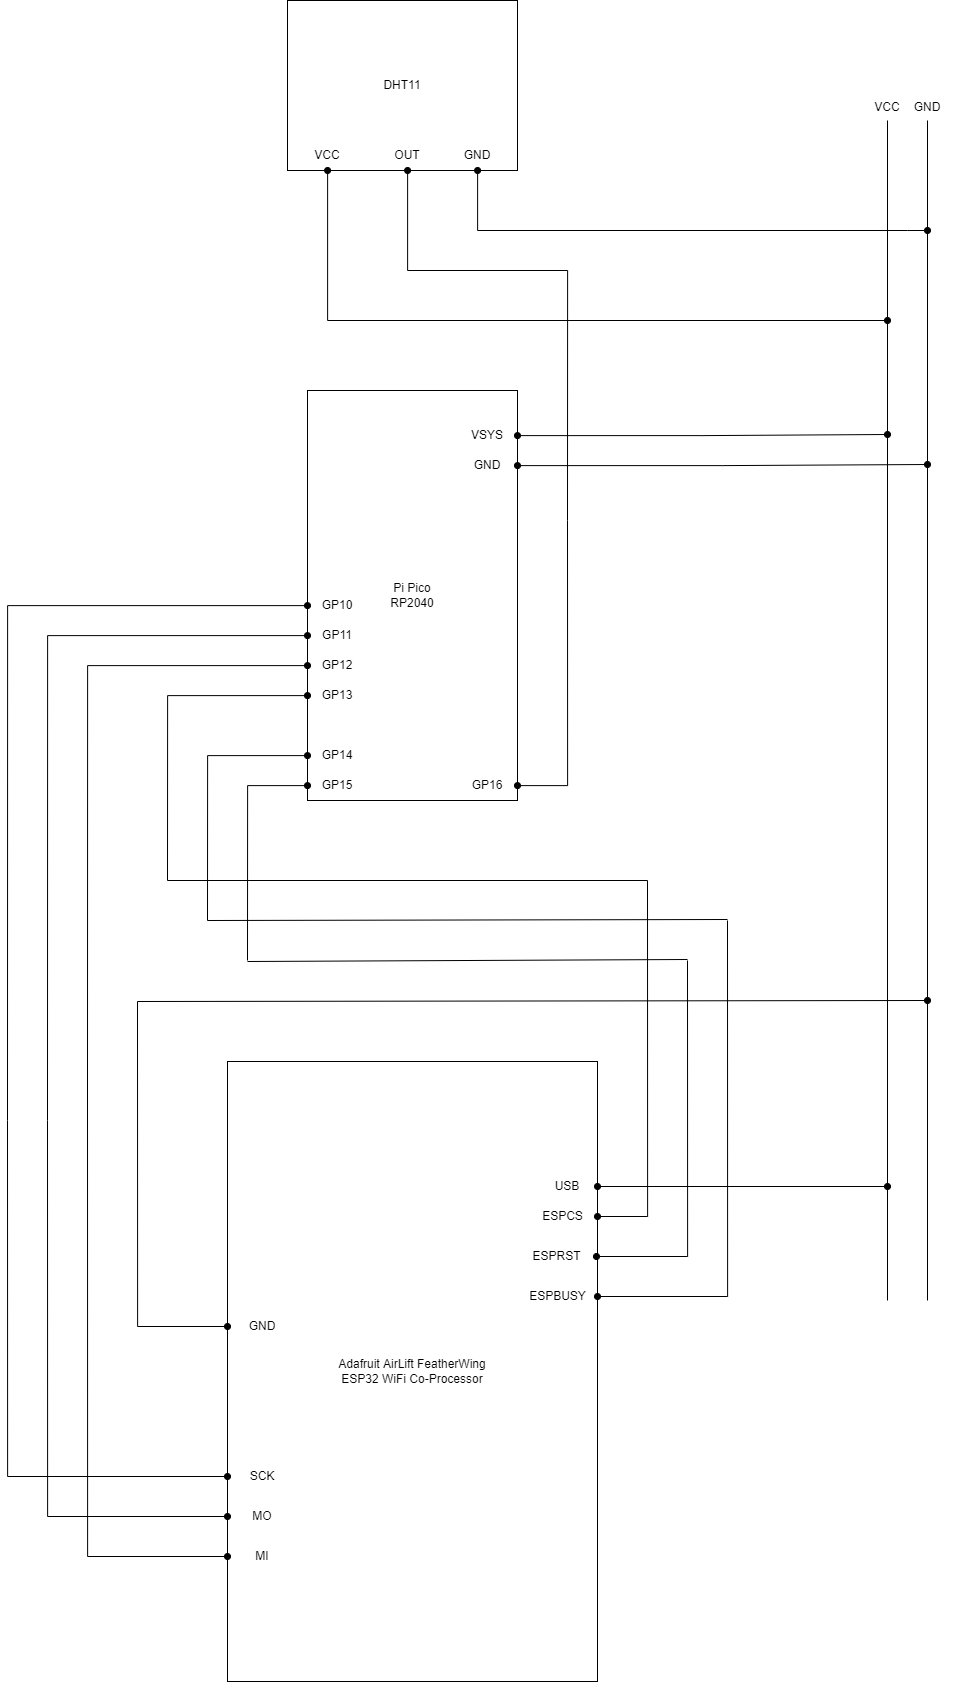

The diagram above was exported from draw.io. Its source (the exported page's mxGraphModel, read from the mxfile embedded in the PNG):
<mxGraphModel dx="2307" dy="2292" grid="1" gridSize="10" guides="1" tooltips="1" connect="1" arrows="1" fold="1" page="1" pageScale="1" pageWidth="1100" pageHeight="850" background="none" math="0" shadow="0">
  <root>
    <mxCell id="0" />
    <mxCell id="1" parent="0" />
    <mxCell id="zNruTTEhOMfK62uUkQB5-1" value="Pi Pico&lt;br&gt;RP2040" style="rounded=0;whiteSpace=wrap;html=1;" vertex="1" parent="1">
      <mxGeometry x="580" y="190" width="210" height="410" as="geometry" />
    </mxCell>
    <mxCell id="zNruTTEhOMfK62uUkQB5-3" value="Adafruit AirLift FeatherWing&lt;br&gt;ESP32 WiFi Co-Processor" style="rounded=0;whiteSpace=wrap;html=1;" vertex="1" parent="1">
      <mxGeometry x="500" y="861" width="370" height="620" as="geometry" />
    </mxCell>
    <mxCell id="zNruTTEhOMfK62uUkQB5-49" style="edgeStyle=orthogonalEdgeStyle;rounded=0;orthogonalLoop=1;jettySize=auto;html=1;startArrow=oval;startFill=1;endArrow=oval;endFill=1;" edge="1" parent="1" source="zNruTTEhOMfK62uUkQB5-5">
      <mxGeometry relative="1" as="geometry">
        <mxPoint x="1200" y="264" as="targetPoint" />
      </mxGeometry>
    </mxCell>
    <mxCell id="zNruTTEhOMfK62uUkQB5-5" value="GND" style="text;html=1;strokeColor=none;fillColor=none;align=center;verticalAlign=middle;whiteSpace=wrap;rounded=0;" vertex="1" parent="1">
      <mxGeometry x="730" y="250" width="60" height="30" as="geometry" />
    </mxCell>
    <mxCell id="zNruTTEhOMfK62uUkQB5-48" style="edgeStyle=orthogonalEdgeStyle;rounded=0;orthogonalLoop=1;jettySize=auto;html=1;startArrow=oval;startFill=1;endArrow=oval;endFill=1;" edge="1" parent="1" source="zNruTTEhOMfK62uUkQB5-6">
      <mxGeometry relative="1" as="geometry">
        <mxPoint x="1160" y="234" as="targetPoint" />
      </mxGeometry>
    </mxCell>
    <mxCell id="zNruTTEhOMfK62uUkQB5-6" value="VSYS" style="text;html=1;strokeColor=none;fillColor=none;align=center;verticalAlign=middle;whiteSpace=wrap;rounded=0;" vertex="1" parent="1">
      <mxGeometry x="730" y="220" width="60" height="30" as="geometry" />
    </mxCell>
    <mxCell id="zNruTTEhOMfK62uUkQB5-70" style="edgeStyle=orthogonalEdgeStyle;rounded=0;orthogonalLoop=1;jettySize=auto;html=1;startArrow=oval;startFill=1;endArrow=none;endFill=0;" edge="1" parent="1" source="zNruTTEhOMfK62uUkQB5-7">
      <mxGeometry relative="1" as="geometry">
        <mxPoint x="520" y="760" as="targetPoint" />
      </mxGeometry>
    </mxCell>
    <mxCell id="zNruTTEhOMfK62uUkQB5-7" value="GP15" style="text;html=1;strokeColor=none;fillColor=none;align=center;verticalAlign=middle;whiteSpace=wrap;rounded=0;" vertex="1" parent="1">
      <mxGeometry x="580" y="570" width="60" height="30" as="geometry" />
    </mxCell>
    <mxCell id="zNruTTEhOMfK62uUkQB5-68" style="edgeStyle=orthogonalEdgeStyle;rounded=0;orthogonalLoop=1;jettySize=auto;html=1;startArrow=oval;startFill=1;endArrow=none;endFill=0;" edge="1" parent="1" source="zNruTTEhOMfK62uUkQB5-15">
      <mxGeometry relative="1" as="geometry">
        <mxPoint x="480" y="720" as="targetPoint" />
      </mxGeometry>
    </mxCell>
    <mxCell id="zNruTTEhOMfK62uUkQB5-15" value="GP14" style="text;html=1;strokeColor=none;fillColor=none;align=center;verticalAlign=middle;whiteSpace=wrap;rounded=0;" vertex="1" parent="1">
      <mxGeometry x="580" y="540" width="60" height="30" as="geometry" />
    </mxCell>
    <mxCell id="zNruTTEhOMfK62uUkQB5-66" style="edgeStyle=orthogonalEdgeStyle;rounded=0;orthogonalLoop=1;jettySize=auto;html=1;startArrow=oval;startFill=1;endArrow=none;endFill=0;" edge="1" parent="1" source="zNruTTEhOMfK62uUkQB5-16">
      <mxGeometry relative="1" as="geometry">
        <mxPoint x="280" y="920" as="targetPoint" />
      </mxGeometry>
    </mxCell>
    <mxCell id="zNruTTEhOMfK62uUkQB5-16" value="GP10" style="text;html=1;strokeColor=none;fillColor=none;align=center;verticalAlign=middle;whiteSpace=wrap;rounded=0;" vertex="1" parent="1">
      <mxGeometry x="580" y="390" width="60" height="30" as="geometry" />
    </mxCell>
    <mxCell id="zNruTTEhOMfK62uUkQB5-65" style="edgeStyle=orthogonalEdgeStyle;rounded=0;orthogonalLoop=1;jettySize=auto;html=1;startArrow=oval;startFill=1;endArrow=none;endFill=0;" edge="1" parent="1" source="zNruTTEhOMfK62uUkQB5-17">
      <mxGeometry relative="1" as="geometry">
        <mxPoint x="320" y="920" as="targetPoint" />
      </mxGeometry>
    </mxCell>
    <mxCell id="zNruTTEhOMfK62uUkQB5-17" value="GP11" style="text;html=1;strokeColor=none;fillColor=none;align=center;verticalAlign=middle;whiteSpace=wrap;rounded=0;" vertex="1" parent="1">
      <mxGeometry x="580" y="420" width="60" height="30" as="geometry" />
    </mxCell>
    <mxCell id="zNruTTEhOMfK62uUkQB5-67" style="edgeStyle=orthogonalEdgeStyle;rounded=0;orthogonalLoop=1;jettySize=auto;html=1;startArrow=oval;startFill=1;endArrow=none;endFill=0;" edge="1" parent="1" source="zNruTTEhOMfK62uUkQB5-18">
      <mxGeometry relative="1" as="geometry">
        <mxPoint x="360" y="890" as="targetPoint" />
      </mxGeometry>
    </mxCell>
    <mxCell id="zNruTTEhOMfK62uUkQB5-18" value="GP12" style="text;html=1;strokeColor=none;fillColor=none;align=center;verticalAlign=middle;whiteSpace=wrap;rounded=0;" vertex="1" parent="1">
      <mxGeometry x="580" y="450" width="60" height="30" as="geometry" />
    </mxCell>
    <mxCell id="zNruTTEhOMfK62uUkQB5-69" style="edgeStyle=orthogonalEdgeStyle;rounded=0;orthogonalLoop=1;jettySize=auto;html=1;startArrow=oval;startFill=1;endArrow=none;endFill=0;" edge="1" parent="1" source="zNruTTEhOMfK62uUkQB5-19">
      <mxGeometry relative="1" as="geometry">
        <mxPoint x="440" y="680" as="targetPoint" />
      </mxGeometry>
    </mxCell>
    <mxCell id="zNruTTEhOMfK62uUkQB5-19" value="GP13" style="text;html=1;strokeColor=none;fillColor=none;align=center;verticalAlign=middle;whiteSpace=wrap;rounded=0;" vertex="1" parent="1">
      <mxGeometry x="580" y="480" width="60" height="30" as="geometry" />
    </mxCell>
    <mxCell id="zNruTTEhOMfK62uUkQB5-52" style="edgeStyle=orthogonalEdgeStyle;rounded=0;orthogonalLoop=1;jettySize=auto;html=1;startArrow=oval;startFill=1;endArrow=none;endFill=0;" edge="1" parent="1" source="zNruTTEhOMfK62uUkQB5-23">
      <mxGeometry relative="1" as="geometry">
        <mxPoint x="960" y="760" as="targetPoint" />
      </mxGeometry>
    </mxCell>
    <mxCell id="zNruTTEhOMfK62uUkQB5-23" value="ESPRST" style="text;html=1;strokeColor=none;fillColor=none;align=center;verticalAlign=middle;whiteSpace=wrap;rounded=0;" vertex="1" parent="1">
      <mxGeometry x="790" y="1041" width="79" height="30" as="geometry" />
    </mxCell>
    <mxCell id="zNruTTEhOMfK62uUkQB5-85" style="edgeStyle=orthogonalEdgeStyle;rounded=1;jumpStyle=none;orthogonalLoop=1;jettySize=auto;html=1;startArrow=oval;startFill=1;endArrow=oval;endFill=1;" edge="1" parent="1" source="zNruTTEhOMfK62uUkQB5-24">
      <mxGeometry relative="1" as="geometry">
        <mxPoint x="1160" y="986" as="targetPoint" />
      </mxGeometry>
    </mxCell>
    <mxCell id="zNruTTEhOMfK62uUkQB5-24" value="USB" style="text;html=1;strokeColor=none;fillColor=none;align=center;verticalAlign=middle;whiteSpace=wrap;rounded=0;" vertex="1" parent="1">
      <mxGeometry x="810" y="971" width="60" height="30" as="geometry" />
    </mxCell>
    <mxCell id="zNruTTEhOMfK62uUkQB5-51" style="edgeStyle=orthogonalEdgeStyle;rounded=0;orthogonalLoop=1;jettySize=auto;html=1;startArrow=oval;startFill=1;endArrow=none;endFill=0;" edge="1" parent="1" source="zNruTTEhOMfK62uUkQB5-25">
      <mxGeometry relative="1" as="geometry">
        <mxPoint x="920" y="680" as="targetPoint" />
      </mxGeometry>
    </mxCell>
    <mxCell id="zNruTTEhOMfK62uUkQB5-25" value="ESPCS" style="text;html=1;strokeColor=none;fillColor=none;align=center;verticalAlign=middle;whiteSpace=wrap;rounded=0;" vertex="1" parent="1">
      <mxGeometry x="801" y="1001" width="69" height="30" as="geometry" />
    </mxCell>
    <mxCell id="zNruTTEhOMfK62uUkQB5-53" style="edgeStyle=orthogonalEdgeStyle;rounded=0;orthogonalLoop=1;jettySize=auto;html=1;startArrow=oval;startFill=1;endArrow=none;endFill=0;" edge="1" parent="1" source="zNruTTEhOMfK62uUkQB5-35">
      <mxGeometry relative="1" as="geometry">
        <mxPoint x="1000" y="720" as="targetPoint" />
      </mxGeometry>
    </mxCell>
    <mxCell id="zNruTTEhOMfK62uUkQB5-35" value="ESPBUSY" style="text;html=1;strokeColor=none;fillColor=none;align=center;verticalAlign=middle;whiteSpace=wrap;rounded=0;" vertex="1" parent="1">
      <mxGeometry x="791" y="1081" width="79" height="30" as="geometry" />
    </mxCell>
    <mxCell id="zNruTTEhOMfK62uUkQB5-56" style="edgeStyle=orthogonalEdgeStyle;rounded=0;orthogonalLoop=1;jettySize=auto;html=1;startArrow=oval;startFill=1;endArrow=none;endFill=0;" edge="1" parent="1" source="zNruTTEhOMfK62uUkQB5-41">
      <mxGeometry relative="1" as="geometry">
        <mxPoint x="280" y="920" as="targetPoint" />
      </mxGeometry>
    </mxCell>
    <mxCell id="zNruTTEhOMfK62uUkQB5-41" value="SCK" style="text;html=1;strokeColor=none;fillColor=none;align=center;verticalAlign=middle;whiteSpace=wrap;rounded=0;" vertex="1" parent="1">
      <mxGeometry x="500" y="1261" width="70" height="30" as="geometry" />
    </mxCell>
    <mxCell id="zNruTTEhOMfK62uUkQB5-57" style="edgeStyle=orthogonalEdgeStyle;rounded=0;orthogonalLoop=1;jettySize=auto;html=1;startArrow=oval;startFill=1;endArrow=none;endFill=0;" edge="1" parent="1" source="zNruTTEhOMfK62uUkQB5-42">
      <mxGeometry relative="1" as="geometry">
        <mxPoint x="320" y="920" as="targetPoint" />
      </mxGeometry>
    </mxCell>
    <mxCell id="zNruTTEhOMfK62uUkQB5-42" value="MO" style="text;html=1;strokeColor=none;fillColor=none;align=center;verticalAlign=middle;whiteSpace=wrap;rounded=0;" vertex="1" parent="1">
      <mxGeometry x="500" y="1301" width="70" height="30" as="geometry" />
    </mxCell>
    <mxCell id="zNruTTEhOMfK62uUkQB5-58" style="edgeStyle=orthogonalEdgeStyle;rounded=0;orthogonalLoop=1;jettySize=auto;html=1;startArrow=oval;startFill=1;endArrow=none;endFill=0;" edge="1" parent="1" source="zNruTTEhOMfK62uUkQB5-43">
      <mxGeometry relative="1" as="geometry">
        <mxPoint x="360" y="880" as="targetPoint" />
      </mxGeometry>
    </mxCell>
    <mxCell id="zNruTTEhOMfK62uUkQB5-43" value="MI" style="text;html=1;strokeColor=none;fillColor=none;align=center;verticalAlign=middle;whiteSpace=wrap;rounded=0;" vertex="1" parent="1">
      <mxGeometry x="500" y="1341" width="70" height="30" as="geometry" />
    </mxCell>
    <mxCell id="zNruTTEhOMfK62uUkQB5-61" style="edgeStyle=orthogonalEdgeStyle;rounded=0;orthogonalLoop=1;jettySize=auto;html=1;startArrow=oval;startFill=1;endArrow=none;endFill=0;" edge="1" parent="1" source="zNruTTEhOMfK62uUkQB5-60">
      <mxGeometry relative="1" as="geometry">
        <mxPoint x="410" y="801" as="targetPoint" />
      </mxGeometry>
    </mxCell>
    <mxCell id="zNruTTEhOMfK62uUkQB5-60" value="GND" style="text;html=1;strokeColor=none;fillColor=none;align=center;verticalAlign=middle;whiteSpace=wrap;rounded=0;" vertex="1" parent="1">
      <mxGeometry x="500" y="1111" width="70" height="30" as="geometry" />
    </mxCell>
    <mxCell id="zNruTTEhOMfK62uUkQB5-62" value="" style="endArrow=oval;html=1;rounded=0;endFill=1;" edge="1" parent="1">
      <mxGeometry width="50" height="50" relative="1" as="geometry">
        <mxPoint x="410" y="801" as="sourcePoint" />
        <mxPoint x="1200" y="800" as="targetPoint" />
      </mxGeometry>
    </mxCell>
    <mxCell id="zNruTTEhOMfK62uUkQB5-74" value="" style="endArrow=none;html=1;rounded=0;" edge="1" parent="1">
      <mxGeometry width="50" height="50" relative="1" as="geometry">
        <mxPoint x="440" y="680" as="sourcePoint" />
        <mxPoint x="920" y="680" as="targetPoint" />
      </mxGeometry>
    </mxCell>
    <mxCell id="zNruTTEhOMfK62uUkQB5-75" value="" style="endArrow=none;html=1;rounded=0;" edge="1" parent="1">
      <mxGeometry width="50" height="50" relative="1" as="geometry">
        <mxPoint x="479.9999999999998" y="720" as="sourcePoint" />
        <mxPoint x="1000" y="719" as="targetPoint" />
      </mxGeometry>
    </mxCell>
    <mxCell id="zNruTTEhOMfK62uUkQB5-76" value="" style="endArrow=none;html=1;rounded=0;" edge="1" parent="1">
      <mxGeometry width="50" height="50" relative="1" as="geometry">
        <mxPoint x="520" y="761" as="sourcePoint" />
        <mxPoint x="960" y="759" as="targetPoint" />
      </mxGeometry>
    </mxCell>
    <mxCell id="zNruTTEhOMfK62uUkQB5-86" value="DHT11" style="rounded=0;whiteSpace=wrap;html=1;" vertex="1" parent="1">
      <mxGeometry x="560" y="-200" width="230" height="170" as="geometry" />
    </mxCell>
    <mxCell id="zNruTTEhOMfK62uUkQB5-92" style="edgeStyle=orthogonalEdgeStyle;rounded=0;jumpStyle=none;orthogonalLoop=1;jettySize=auto;html=1;startArrow=oval;startFill=1;endArrow=oval;endFill=1;" edge="1" parent="1" source="zNruTTEhOMfK62uUkQB5-87">
      <mxGeometry relative="1" as="geometry">
        <mxPoint x="1160" y="120" as="targetPoint" />
        <Array as="points">
          <mxPoint x="600" y="120" />
        </Array>
      </mxGeometry>
    </mxCell>
    <mxCell id="zNruTTEhOMfK62uUkQB5-87" value="VCC" style="text;html=1;strokeColor=none;fillColor=none;align=center;verticalAlign=middle;whiteSpace=wrap;rounded=0;" vertex="1" parent="1">
      <mxGeometry x="570" y="-60" width="60" height="30" as="geometry" />
    </mxCell>
    <mxCell id="zNruTTEhOMfK62uUkQB5-93" style="edgeStyle=orthogonalEdgeStyle;rounded=0;jumpStyle=none;orthogonalLoop=1;jettySize=auto;html=1;startArrow=oval;startFill=1;endArrow=none;endFill=0;" edge="1" parent="1" source="zNruTTEhOMfK62uUkQB5-88">
      <mxGeometry relative="1" as="geometry">
        <mxPoint x="840" y="320" as="targetPoint" />
        <Array as="points">
          <mxPoint x="680" y="70" />
          <mxPoint x="840" y="70" />
        </Array>
      </mxGeometry>
    </mxCell>
    <mxCell id="zNruTTEhOMfK62uUkQB5-88" value="OUT" style="text;html=1;strokeColor=none;fillColor=none;align=center;verticalAlign=middle;whiteSpace=wrap;rounded=0;" vertex="1" parent="1">
      <mxGeometry x="650" y="-60" width="60" height="30" as="geometry" />
    </mxCell>
    <mxCell id="zNruTTEhOMfK62uUkQB5-91" style="edgeStyle=orthogonalEdgeStyle;rounded=0;jumpStyle=none;orthogonalLoop=1;jettySize=auto;html=1;startArrow=oval;startFill=1;endArrow=oval;endFill=1;" edge="1" parent="1" source="zNruTTEhOMfK62uUkQB5-90">
      <mxGeometry relative="1" as="geometry">
        <mxPoint x="1200" y="30" as="targetPoint" />
        <Array as="points">
          <mxPoint x="750" y="30" />
          <mxPoint x="1180" y="30" />
        </Array>
      </mxGeometry>
    </mxCell>
    <mxCell id="zNruTTEhOMfK62uUkQB5-90" value="GND" style="text;html=1;strokeColor=none;fillColor=none;align=center;verticalAlign=middle;whiteSpace=wrap;rounded=0;" vertex="1" parent="1">
      <mxGeometry x="720" y="-60" width="60" height="30" as="geometry" />
    </mxCell>
    <mxCell id="zNruTTEhOMfK62uUkQB5-95" style="edgeStyle=orthogonalEdgeStyle;rounded=0;jumpStyle=none;orthogonalLoop=1;jettySize=auto;html=1;startArrow=oval;startFill=1;endArrow=none;endFill=0;" edge="1" parent="1" source="zNruTTEhOMfK62uUkQB5-94">
      <mxGeometry relative="1" as="geometry">
        <mxPoint x="840" y="320" as="targetPoint" />
      </mxGeometry>
    </mxCell>
    <mxCell id="zNruTTEhOMfK62uUkQB5-94" value="GP16" style="text;html=1;strokeColor=none;fillColor=none;align=center;verticalAlign=middle;whiteSpace=wrap;rounded=0;" vertex="1" parent="1">
      <mxGeometry x="730" y="570" width="60" height="30" as="geometry" />
    </mxCell>
    <mxCell id="zNruTTEhOMfK62uUkQB5-96" value="" style="endArrow=none;html=1;rounded=0;jumpStyle=none;" edge="1" parent="1">
      <mxGeometry width="50" height="50" relative="1" as="geometry">
        <mxPoint x="1160" y="1100" as="sourcePoint" />
        <mxPoint x="1160" y="-80" as="targetPoint" />
      </mxGeometry>
    </mxCell>
    <mxCell id="zNruTTEhOMfK62uUkQB5-97" value="" style="endArrow=none;html=1;rounded=0;jumpStyle=none;" edge="1" parent="1">
      <mxGeometry width="50" height="50" relative="1" as="geometry">
        <mxPoint x="1200" y="1099.9999999999995" as="sourcePoint" />
        <mxPoint x="1200" y="-80" as="targetPoint" />
      </mxGeometry>
    </mxCell>
    <mxCell id="zNruTTEhOMfK62uUkQB5-99" value="VCC" style="text;html=1;strokeColor=none;fillColor=none;align=center;verticalAlign=middle;whiteSpace=wrap;rounded=0;" vertex="1" parent="1">
      <mxGeometry x="1130" y="-108" width="60" height="30" as="geometry" />
    </mxCell>
    <mxCell id="zNruTTEhOMfK62uUkQB5-100" value="GND" style="text;html=1;strokeColor=none;fillColor=none;align=center;verticalAlign=middle;whiteSpace=wrap;rounded=0;" vertex="1" parent="1">
      <mxGeometry x="1170" y="-108" width="60" height="30" as="geometry" />
    </mxCell>
  </root>
</mxGraphModel>